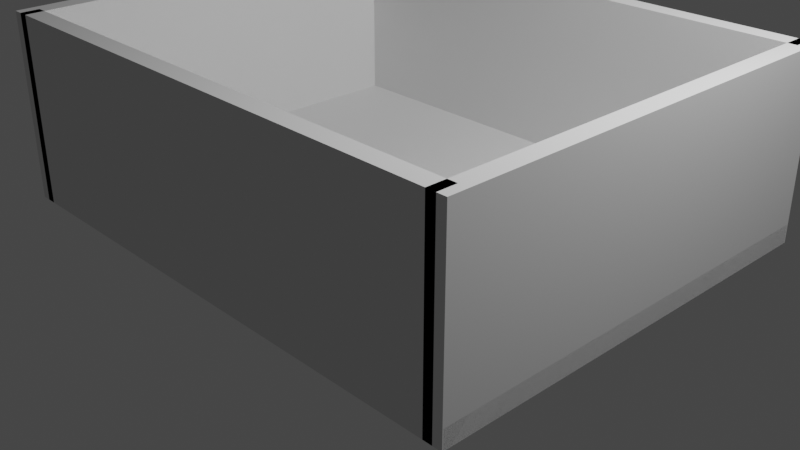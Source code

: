 # Source: cover_pizero.blend  (saved by Blender 3.3.6; exported with 4.5.12 LTS)
import bpy
from mathutils import Matrix  # noqa: F401  (used for matrix-valued properties, if any)

bpy.ops.wm.read_factory_settings(use_empty=True)
scene = bpy.context.scene
scene.name = 'Scene'

# ---- collections
col_collection = bpy.data.collections.new('Collection'); scene.collection.children.link(col_collection)

# ---- materials (node trees are filled in below, after node groups)
mat_material = bpy.data.materials.new('Material')
mat_material.alpha_threshold = 0.0
mat_material.use_transparent_shadow = False
mat_material.roughness = 0.5
mat_material.line_color = (0.0, 0.0, 0.0, 1.0)

# ---- material node trees
mat_material.use_nodes = True; mat_material.node_tree.nodes.clear()
_N = mat_material.node_tree.nodes; _L = mat_material.node_tree.links
n0 = _N.new('ShaderNodeOutputMaterial'); n0.name = 'Material Output'; n0.location = (300, 300)
n1 = _N.new('ShaderNodeBsdfPrincipled'); n1.name = 'Principled BSDF'; n1.location = (10, 300)
n1.distribution = 'GGX'
n1.subsurface_method = 'RANDOM_WALK_SKIN'
n1.inputs[3].default_value = 1.45
n1.inputs[27].default_value = (0.0, 0.0, 0.0, 1.0)
n1.inputs[28].default_value = 1.0
_L.new(n1.outputs[0], n0.inputs[0])
n0.is_active_output = True

# ---- world
world_world = bpy.data.worlds.new('World'); scene.world = world_world
world_world.use_nodes = True; world_world.node_tree.nodes.clear()
_N = world_world.node_tree.nodes; _L = world_world.node_tree.links
n0 = _N.new('ShaderNodeOutputWorld'); n0.name = 'World Output'; n0.location = (300, 300)
n1 = _N.new('ShaderNodeBackground'); n1.name = 'Background'; n1.location = (10, 300)
n1.inputs[0].default_value = (0.05088, 0.05088, 0.05088, 1.0)
_L.new(n1.outputs[0], n0.inputs[0])
n0.is_active_output = True
world_world.color = (0.05088, 0.05088, 0.05088)
world_world.use_sun_shadow = False
world_world.sun_shadow_jitter_overblur = 0.0

# ---- cameras
cam_camera = bpy.data.cameras.new('Camera')
cam_camera.clip_end = 100.0
cam_camera.ortho_scale = 7.314

# ---- lights
light_light = bpy.data.lights.new('Light', 'POINT')
light_light.transmission_factor = 0.0
light_light.energy = 1000.0
light_light.shadow_soft_size = 0.1
light_light.shadow_maximum_resolution = 0.006
light_light.use_absolute_resolution = True

# ---- meshes
me_cube = bpy.data.meshes.new('Cube')
me_cube.from_pydata([(1.0, 1.0, 1.0), (1.0, 1.0, -1.0), (1.0, -1.0, 1.0), (1.0, -1.0, -1.0), (-1.0, 1.0, 1.0), (-1.0, 1.0, -1.0), (-1.0, -1.0, 1.0), (-1.0, -1.0, -1.0)], [], [(0, 4, 6, 2), (3, 2, 6, 7), (7, 6, 4, 5), (5, 1, 3, 7), (1, 0, 2, 3), (5, 4, 0, 1)])
_uv = me_cube.uv_layers.new(name='UVMap')
_uv.uv.foreach_set('vector', [0.625, 0.5, 0.875, 0.5, 0.875, 0.75, 0.625, 0.75, 0.375, 0.75, 0.625, 0.75, 0.625, 1.0, 0.375, 1.0, 0.375, 0.0, 0.625, 0.0, 0.625, 0.25, 0.375, 0.25, 0.125, 0.5, 0.375, 0.5, 0.375, 0.75, 0.125, 0.75, 0.375, 0.5, 0.625, 0.5, 0.625, 0.75, 0.375, 0.75, 0.375, 0.25, 0.625, 0.25, 0.625, 0.5, 0.375, 0.5])
me_cube.materials.append(mat_material)
me_cube.use_mirror_vertex_groups = False
me_cube.update()
me_cube_001 = bpy.data.meshes.new('Cube.001')
me_cube_001.from_pydata([(-1.0, -1.0, -1.0), (-1.0, -1.0, 1.0), (-1.0, 1.0, -1.0), (-1.0, 1.0, 1.0), (1.0, -1.0, -1.0), (1.0, -1.0, 1.0), (1.0, 1.0, -1.0), (1.0, 1.0, 1.0)], [], [(0, 1, 3, 2), (2, 3, 7, 6), (6, 7, 5, 4), (4, 5, 1, 0), (2, 6, 4, 0), (7, 3, 1, 5)])
_uv = me_cube_001.uv_layers.new(name='UVMap')
_uv.uv.foreach_set('vector', [0.375, 0.0, 0.625, 0.0, 0.625, 0.25, 0.375, 0.25, 0.375, 0.25, 0.625, 0.25, 0.625, 0.5, 0.375, 0.5, 0.375, 0.5, 0.625, 0.5, 0.625, 0.75, 0.375, 0.75, 0.375, 0.75, 0.625, 0.75, 0.625, 1.0, 0.375, 1.0, 0.125, 0.5, 0.375, 0.5, 0.375, 0.75, 0.125, 0.75, 0.625, 0.5, 0.875, 0.5, 0.875, 0.75, 0.625, 0.75])
me_cube_001.update()
me_cube_002 = bpy.data.meshes.new('Cube.002')
me_cube_002.from_pydata([(-1.0, -1.0, -1.0), (-1.0, -1.0, 1.0), (-1.0, 1.0, -1.0), (-1.0, 1.0, 1.0), (1.0, -1.0, -1.0), (1.0, -1.0, 1.0), (1.0, 1.0, -1.0), (1.0, 1.0, 1.0)], [], [(0, 1, 3, 2), (2, 3, 7, 6), (6, 7, 5, 4), (4, 5, 1, 0), (2, 6, 4, 0), (7, 3, 1, 5)])
_uv = me_cube_002.uv_layers.new(name='UVMap')
_uv.uv.foreach_set('vector', [0.375, 0.0, 0.625, 0.0, 0.625, 0.25, 0.375, 0.25, 0.375, 0.25, 0.625, 0.25, 0.625, 0.5, 0.375, 0.5, 0.375, 0.5, 0.625, 0.5, 0.625, 0.75, 0.375, 0.75, 0.375, 0.75, 0.625, 0.75, 0.625, 1.0, 0.375, 1.0, 0.125, 0.5, 0.375, 0.5, 0.375, 0.75, 0.125, 0.75, 0.625, 0.5, 0.875, 0.5, 0.875, 0.75, 0.625, 0.75])
me_cube_002.update()
me_cube_003 = bpy.data.meshes.new('Cube.003')
me_cube_003.from_pydata([(-1.0, -1.0, -1.0), (-1.0, -1.0, 1.0), (-1.0, 1.0, -1.0), (-1.0, 1.0, 1.0), (1.0, -1.0, -1.0), (1.0, -1.0, 1.0), (1.0, 1.0, -1.0), (1.0, 1.0, 1.0)], [], [(0, 1, 3, 2), (2, 3, 7, 6), (6, 7, 5, 4), (4, 5, 1, 0), (2, 6, 4, 0), (7, 3, 1, 5)])
_uv = me_cube_003.uv_layers.new(name='UVMap')
_uv.uv.foreach_set('vector', [0.375, 0.0, 0.625, 0.0, 0.625, 0.25, 0.375, 0.25, 0.375, 0.25, 0.625, 0.25, 0.625, 0.5, 0.375, 0.5, 0.375, 0.5, 0.625, 0.5, 0.625, 0.75, 0.375, 0.75, 0.375, 0.75, 0.625, 0.75, 0.625, 1.0, 0.375, 1.0, 0.125, 0.5, 0.375, 0.5, 0.375, 0.75, 0.125, 0.75, 0.625, 0.5, 0.875, 0.5, 0.875, 0.75, 0.625, 0.75])
me_cube_003.update()
me_cube_004 = bpy.data.meshes.new('Cube.004')
me_cube_004.from_pydata([(-1.0, -1.0, -1.0), (-1.0, -1.0, 1.0), (-1.0, 1.0, -1.0), (-1.0, 1.0, 1.0), (1.0, -1.0, -1.0), (1.0, -1.0, 1.0), (1.0, 1.0, -1.0), (1.0, 1.0, 1.0)], [], [(0, 1, 3, 2), (2, 3, 7, 6), (6, 7, 5, 4), (4, 5, 1, 0), (2, 6, 4, 0), (7, 3, 1, 5)])
_uv = me_cube_004.uv_layers.new(name='UVMap')
_uv.uv.foreach_set('vector', [0.375, 0.0, 0.625, 0.0, 0.625, 0.25, 0.375, 0.25, 0.375, 0.25, 0.625, 0.25, 0.625, 0.5, 0.375, 0.5, 0.375, 0.5, 0.625, 0.5, 0.625, 0.75, 0.375, 0.75, 0.375, 0.75, 0.625, 0.75, 0.625, 1.0, 0.375, 1.0, 0.125, 0.5, 0.375, 0.5, 0.375, 0.75, 0.125, 0.75, 0.625, 0.5, 0.875, 0.5, 0.875, 0.75, 0.625, 0.75])
me_cube_004.update()

# ---- objects
ob_cube = bpy.data.objects.new('Cube', me_cube)
ob_light = bpy.data.objects.new('Light', light_light)
ob_camera = bpy.data.objects.new('Camera', cam_camera)
ob_cube_001 = bpy.data.objects.new('Cube.001', me_cube_001)
ob_cube_002 = bpy.data.objects.new('Cube.002', me_cube_002)
ob_cube_003 = bpy.data.objects.new('Cube.003', me_cube_003)
ob_cube_004 = bpy.data.objects.new('Cube.004', me_cube_004)

# ---- transforms, parenting, visibility, modifiers, constraints
ob_cube.location = (0.0, 0.0, 0.1)
ob_cube.scale = (2.95, 2.35, 0.1)
ob_cube.lock_rotations_4d = False
ob_cube.empty_display_type = 'ARROWS'
ob_cube.lineart.crease_threshold = 0.0
ob_light.location = (4.076, 1.005, 5.904)
ob_light.rotation_euler = (0.6503, 0.05522, 1.866)
ob_light.lock_rotations_4d = False
ob_light.empty_display_type = 'ARROWS'
ob_light.color = (0.0, 0.0, 0.0, 0.0)
ob_light.lineart.crease_threshold = 0.0
ob_camera.location = (7.359, -6.926, 4.958)
ob_camera.rotation_euler = (1.109, 0.0, 0.8149)
ob_camera.lock_rotations_4d = False
ob_camera.empty_display_type = 'ARROWS'
ob_camera.color = (0.0, 0.0, 0.0, 0.0)
ob_camera.display_type = 'WIRE'
ob_camera.lineart.crease_threshold = 0.0
ob_cube_001.location = (0.0, -2.26, 1.0)
ob_cube_001.scale = (2.85, 0.1, 1.0)
ob_cube_002.location = (0.0, 2.26, 1.0)
ob_cube_002.scale = (2.85, 0.1, 1.0)
ob_cube_003.location = (-2.85, 0.0, 1.0)
ob_cube_003.scale = (0.1, 2.36, 1.0)
ob_cube_004.location = (2.85, 0.0, 1.0)
ob_cube_004.scale = (0.1, 2.36, 1.0)

# ---- collection membership
col_collection.objects.link(ob_cube)
col_collection.objects.link(ob_light)
col_collection.objects.link(ob_camera)
col_collection.objects.link(ob_cube_001)
col_collection.objects.link(ob_cube_002)
col_collection.objects.link(ob_cube_003)
col_collection.objects.link(ob_cube_004)

# ---- scene / render settings (as saved in the file)
scene.camera = ob_camera
scene.frame_start = 1; scene.frame_end = 250; scene.frame_set(1)
scene.render.engine = 'BLENDER_EEVEE_NEXT'
scene.cycles.sampling_pattern = 'TABULATED_SOBOL'
scene.cycles.use_light_tree = False
scene.view_settings.view_transform = 'Filmic'
bpy.context.view_layer.update()
